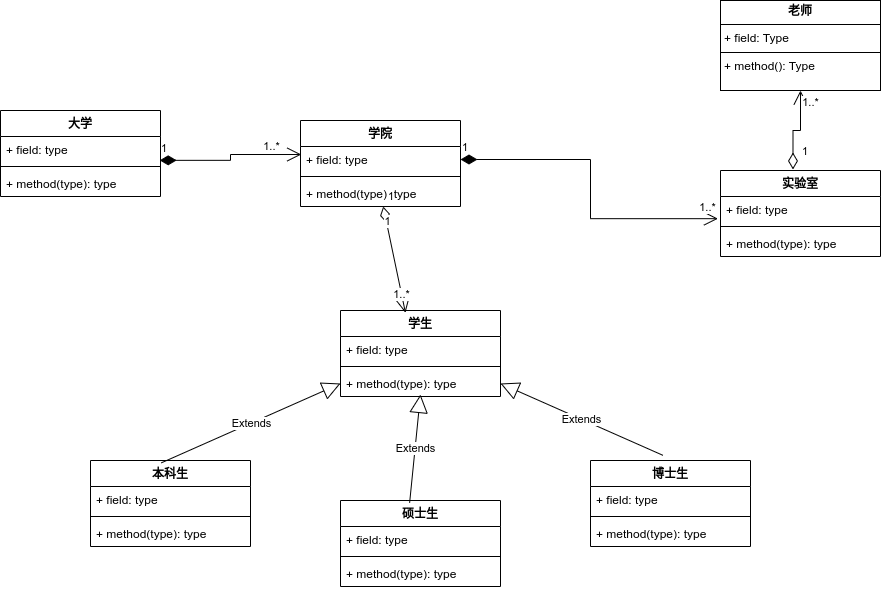

The diagram above was exported from draw.io. Its source (the exported page's mxGraphModel, read from the mxfile embedded in the PNG):
<mxGraphModel dx="1195" dy="756" grid="1" gridSize="10" guides="1" tooltips="1" connect="1" arrows="1" fold="1" page="1" pageScale="1" pageWidth="1654" pageHeight="1169" math="0" shadow="0">
  <root>
    <mxCell id="0" />
    <mxCell id="1" parent="0" />
    <mxCell id="AlZnWuu_ght38H8aBmKL-26" value="学院" style="swimlane;fontStyle=1;align=center;verticalAlign=top;childLayout=stackLayout;horizontal=1;startSize=26;horizontalStack=0;resizeParent=1;resizeParentMax=0;resizeLast=0;collapsible=1;marginBottom=0;whiteSpace=wrap;html=1;" vertex="1" parent="1">
      <mxGeometry x="470" y="170" width="160" height="86" as="geometry">
        <mxRectangle x="330" y="200" width="100" height="30" as="alternateBounds" />
      </mxGeometry>
    </mxCell>
    <mxCell id="AlZnWuu_ght38H8aBmKL-27" value="+ field: type" style="text;strokeColor=none;fillColor=none;align=left;verticalAlign=top;spacingLeft=4;spacingRight=4;overflow=hidden;rotatable=0;points=[[0,0.5],[1,0.5]];portConstraint=eastwest;whiteSpace=wrap;html=1;" vertex="1" parent="AlZnWuu_ght38H8aBmKL-26">
      <mxGeometry y="26" width="160" height="26" as="geometry" />
    </mxCell>
    <mxCell id="AlZnWuu_ght38H8aBmKL-28" value="" style="line;strokeWidth=1;fillColor=none;align=left;verticalAlign=middle;spacingTop=-1;spacingLeft=3;spacingRight=3;rotatable=0;labelPosition=right;points=[];portConstraint=eastwest;strokeColor=inherit;" vertex="1" parent="AlZnWuu_ght38H8aBmKL-26">
      <mxGeometry y="52" width="160" height="8" as="geometry" />
    </mxCell>
    <mxCell id="AlZnWuu_ght38H8aBmKL-29" value="+ method(type): type" style="text;strokeColor=none;fillColor=none;align=left;verticalAlign=top;spacingLeft=4;spacingRight=4;overflow=hidden;rotatable=0;points=[[0,0.5],[1,0.5]];portConstraint=eastwest;whiteSpace=wrap;html=1;" vertex="1" parent="AlZnWuu_ght38H8aBmKL-26">
      <mxGeometry y="60" width="160" height="26" as="geometry" />
    </mxCell>
    <mxCell id="AlZnWuu_ght38H8aBmKL-30" value="实验室&lt;div&gt;&lt;br&gt;&lt;/div&gt;" style="swimlane;fontStyle=1;align=center;verticalAlign=top;childLayout=stackLayout;horizontal=1;startSize=26;horizontalStack=0;resizeParent=1;resizeParentMax=0;resizeLast=0;collapsible=1;marginBottom=0;whiteSpace=wrap;html=1;" vertex="1" parent="1">
      <mxGeometry x="890" y="220" width="160" height="86" as="geometry">
        <mxRectangle x="330" y="200" width="100" height="30" as="alternateBounds" />
      </mxGeometry>
    </mxCell>
    <mxCell id="AlZnWuu_ght38H8aBmKL-31" value="+ field: type" style="text;strokeColor=none;fillColor=none;align=left;verticalAlign=top;spacingLeft=4;spacingRight=4;overflow=hidden;rotatable=0;points=[[0,0.5],[1,0.5]];portConstraint=eastwest;whiteSpace=wrap;html=1;" vertex="1" parent="AlZnWuu_ght38H8aBmKL-30">
      <mxGeometry y="26" width="160" height="26" as="geometry" />
    </mxCell>
    <mxCell id="AlZnWuu_ght38H8aBmKL-32" value="" style="line;strokeWidth=1;fillColor=none;align=left;verticalAlign=middle;spacingTop=-1;spacingLeft=3;spacingRight=3;rotatable=0;labelPosition=right;points=[];portConstraint=eastwest;strokeColor=inherit;" vertex="1" parent="AlZnWuu_ght38H8aBmKL-30">
      <mxGeometry y="52" width="160" height="8" as="geometry" />
    </mxCell>
    <mxCell id="AlZnWuu_ght38H8aBmKL-33" value="+ method(type): type" style="text;strokeColor=none;fillColor=none;align=left;verticalAlign=top;spacingLeft=4;spacingRight=4;overflow=hidden;rotatable=0;points=[[0,0.5],[1,0.5]];portConstraint=eastwest;whiteSpace=wrap;html=1;" vertex="1" parent="AlZnWuu_ght38H8aBmKL-30">
      <mxGeometry y="60" width="160" height="26" as="geometry" />
    </mxCell>
    <mxCell id="AlZnWuu_ght38H8aBmKL-34" value="学生" style="swimlane;fontStyle=1;align=center;verticalAlign=top;childLayout=stackLayout;horizontal=1;startSize=26;horizontalStack=0;resizeParent=1;resizeParentMax=0;resizeLast=0;collapsible=1;marginBottom=0;whiteSpace=wrap;html=1;" vertex="1" parent="1">
      <mxGeometry x="510" y="360" width="160" height="86" as="geometry" />
    </mxCell>
    <mxCell id="AlZnWuu_ght38H8aBmKL-35" value="+ field: type" style="text;strokeColor=none;fillColor=none;align=left;verticalAlign=top;spacingLeft=4;spacingRight=4;overflow=hidden;rotatable=0;points=[[0,0.5],[1,0.5]];portConstraint=eastwest;whiteSpace=wrap;html=1;" vertex="1" parent="AlZnWuu_ght38H8aBmKL-34">
      <mxGeometry y="26" width="160" height="26" as="geometry" />
    </mxCell>
    <mxCell id="AlZnWuu_ght38H8aBmKL-36" value="" style="line;strokeWidth=1;fillColor=none;align=left;verticalAlign=middle;spacingTop=-1;spacingLeft=3;spacingRight=3;rotatable=0;labelPosition=right;points=[];portConstraint=eastwest;strokeColor=inherit;" vertex="1" parent="AlZnWuu_ght38H8aBmKL-34">
      <mxGeometry y="52" width="160" height="8" as="geometry" />
    </mxCell>
    <mxCell id="AlZnWuu_ght38H8aBmKL-37" value="+ method(type): type" style="text;strokeColor=none;fillColor=none;align=left;verticalAlign=top;spacingLeft=4;spacingRight=4;overflow=hidden;rotatable=0;points=[[0,0.5],[1,0.5]];portConstraint=eastwest;whiteSpace=wrap;html=1;" vertex="1" parent="AlZnWuu_ght38H8aBmKL-34">
      <mxGeometry y="60" width="160" height="26" as="geometry" />
    </mxCell>
    <mxCell id="AlZnWuu_ght38H8aBmKL-39" value="&lt;p style=&quot;margin:0px;margin-top:4px;text-align:center;&quot;&gt;&lt;b&gt;老师&lt;/b&gt;&lt;/p&gt;&lt;hr size=&quot;1&quot; style=&quot;border-style:solid;&quot;&gt;&lt;p style=&quot;margin:0px;margin-left:4px;&quot;&gt;+ field: Type&lt;/p&gt;&lt;hr size=&quot;1&quot; style=&quot;border-style:solid;&quot;&gt;&lt;p style=&quot;margin:0px;margin-left:4px;&quot;&gt;+ method(): Type&lt;/p&gt;" style="verticalAlign=top;align=left;overflow=fill;html=1;whiteSpace=wrap;" vertex="1" parent="1">
      <mxGeometry x="890" y="50" width="160" height="90" as="geometry" />
    </mxCell>
    <mxCell id="AlZnWuu_ght38H8aBmKL-40" value="本科生" style="swimlane;fontStyle=1;align=center;verticalAlign=top;childLayout=stackLayout;horizontal=1;startSize=26;horizontalStack=0;resizeParent=1;resizeParentMax=0;resizeLast=0;collapsible=1;marginBottom=0;whiteSpace=wrap;html=1;" vertex="1" parent="1">
      <mxGeometry x="260" y="510" width="160" height="86" as="geometry" />
    </mxCell>
    <mxCell id="AlZnWuu_ght38H8aBmKL-41" value="+ field: type" style="text;strokeColor=none;fillColor=none;align=left;verticalAlign=top;spacingLeft=4;spacingRight=4;overflow=hidden;rotatable=0;points=[[0,0.5],[1,0.5]];portConstraint=eastwest;whiteSpace=wrap;html=1;" vertex="1" parent="AlZnWuu_ght38H8aBmKL-40">
      <mxGeometry y="26" width="160" height="26" as="geometry" />
    </mxCell>
    <mxCell id="AlZnWuu_ght38H8aBmKL-42" value="" style="line;strokeWidth=1;fillColor=none;align=left;verticalAlign=middle;spacingTop=-1;spacingLeft=3;spacingRight=3;rotatable=0;labelPosition=right;points=[];portConstraint=eastwest;strokeColor=inherit;" vertex="1" parent="AlZnWuu_ght38H8aBmKL-40">
      <mxGeometry y="52" width="160" height="8" as="geometry" />
    </mxCell>
    <mxCell id="AlZnWuu_ght38H8aBmKL-43" value="+ method(type): type" style="text;strokeColor=none;fillColor=none;align=left;verticalAlign=top;spacingLeft=4;spacingRight=4;overflow=hidden;rotatable=0;points=[[0,0.5],[1,0.5]];portConstraint=eastwest;whiteSpace=wrap;html=1;" vertex="1" parent="AlZnWuu_ght38H8aBmKL-40">
      <mxGeometry y="60" width="160" height="26" as="geometry" />
    </mxCell>
    <mxCell id="AlZnWuu_ght38H8aBmKL-44" value="硕士生" style="swimlane;fontStyle=1;align=center;verticalAlign=top;childLayout=stackLayout;horizontal=1;startSize=26;horizontalStack=0;resizeParent=1;resizeParentMax=0;resizeLast=0;collapsible=1;marginBottom=0;whiteSpace=wrap;html=1;" vertex="1" parent="1">
      <mxGeometry x="510" y="550" width="160" height="86" as="geometry" />
    </mxCell>
    <mxCell id="AlZnWuu_ght38H8aBmKL-45" value="+ field: type" style="text;strokeColor=none;fillColor=none;align=left;verticalAlign=top;spacingLeft=4;spacingRight=4;overflow=hidden;rotatable=0;points=[[0,0.5],[1,0.5]];portConstraint=eastwest;whiteSpace=wrap;html=1;" vertex="1" parent="AlZnWuu_ght38H8aBmKL-44">
      <mxGeometry y="26" width="160" height="26" as="geometry" />
    </mxCell>
    <mxCell id="AlZnWuu_ght38H8aBmKL-46" value="" style="line;strokeWidth=1;fillColor=none;align=left;verticalAlign=middle;spacingTop=-1;spacingLeft=3;spacingRight=3;rotatable=0;labelPosition=right;points=[];portConstraint=eastwest;strokeColor=inherit;" vertex="1" parent="AlZnWuu_ght38H8aBmKL-44">
      <mxGeometry y="52" width="160" height="8" as="geometry" />
    </mxCell>
    <mxCell id="AlZnWuu_ght38H8aBmKL-47" value="+ method(type): type" style="text;strokeColor=none;fillColor=none;align=left;verticalAlign=top;spacingLeft=4;spacingRight=4;overflow=hidden;rotatable=0;points=[[0,0.5],[1,0.5]];portConstraint=eastwest;whiteSpace=wrap;html=1;" vertex="1" parent="AlZnWuu_ght38H8aBmKL-44">
      <mxGeometry y="60" width="160" height="26" as="geometry" />
    </mxCell>
    <mxCell id="AlZnWuu_ght38H8aBmKL-49" value="博士生" style="swimlane;fontStyle=1;align=center;verticalAlign=top;childLayout=stackLayout;horizontal=1;startSize=26;horizontalStack=0;resizeParent=1;resizeParentMax=0;resizeLast=0;collapsible=1;marginBottom=0;whiteSpace=wrap;html=1;" vertex="1" parent="1">
      <mxGeometry x="760" y="510" width="160" height="86" as="geometry" />
    </mxCell>
    <mxCell id="AlZnWuu_ght38H8aBmKL-50" value="+ field: type" style="text;strokeColor=none;fillColor=none;align=left;verticalAlign=top;spacingLeft=4;spacingRight=4;overflow=hidden;rotatable=0;points=[[0,0.5],[1,0.5]];portConstraint=eastwest;whiteSpace=wrap;html=1;" vertex="1" parent="AlZnWuu_ght38H8aBmKL-49">
      <mxGeometry y="26" width="160" height="26" as="geometry" />
    </mxCell>
    <mxCell id="AlZnWuu_ght38H8aBmKL-51" value="" style="line;strokeWidth=1;fillColor=none;align=left;verticalAlign=middle;spacingTop=-1;spacingLeft=3;spacingRight=3;rotatable=0;labelPosition=right;points=[];portConstraint=eastwest;strokeColor=inherit;" vertex="1" parent="AlZnWuu_ght38H8aBmKL-49">
      <mxGeometry y="52" width="160" height="8" as="geometry" />
    </mxCell>
    <mxCell id="AlZnWuu_ght38H8aBmKL-52" value="+ method(type): type" style="text;strokeColor=none;fillColor=none;align=left;verticalAlign=top;spacingLeft=4;spacingRight=4;overflow=hidden;rotatable=0;points=[[0,0.5],[1,0.5]];portConstraint=eastwest;whiteSpace=wrap;html=1;" vertex="1" parent="AlZnWuu_ght38H8aBmKL-49">
      <mxGeometry y="60" width="160" height="26" as="geometry" />
    </mxCell>
    <mxCell id="AlZnWuu_ght38H8aBmKL-53" value="Extends" style="endArrow=block;endSize=16;endFill=0;html=1;rounded=0;exitX=0.443;exitY=0.027;exitDx=0;exitDy=0;exitPerimeter=0;entryX=0;entryY=0.5;entryDx=0;entryDy=0;" edge="1" parent="1" source="AlZnWuu_ght38H8aBmKL-40" target="AlZnWuu_ght38H8aBmKL-37">
      <mxGeometry width="160" relative="1" as="geometry">
        <mxPoint x="460" y="330" as="sourcePoint" />
        <mxPoint x="620" y="330" as="targetPoint" />
      </mxGeometry>
    </mxCell>
    <mxCell id="AlZnWuu_ght38H8aBmKL-54" value="Extends" style="endArrow=block;endSize=16;endFill=0;html=1;rounded=0;exitX=0.432;exitY=0.027;exitDx=0;exitDy=0;exitPerimeter=0;entryX=0.5;entryY=0.923;entryDx=0;entryDy=0;entryPerimeter=0;" edge="1" parent="1" source="AlZnWuu_ght38H8aBmKL-44" target="AlZnWuu_ght38H8aBmKL-37">
      <mxGeometry width="160" relative="1" as="geometry">
        <mxPoint x="480.12" y="509.68" as="sourcePoint" />
        <mxPoint x="659.12" y="430.68" as="targetPoint" />
      </mxGeometry>
    </mxCell>
    <mxCell id="AlZnWuu_ght38H8aBmKL-55" value="Extends" style="endArrow=block;endSize=16;endFill=0;html=1;rounded=0;exitX=0.453;exitY=-0.06;exitDx=0;exitDy=0;exitPerimeter=0;entryX=1;entryY=0.5;entryDx=0;entryDy=0;" edge="1" parent="1" source="AlZnWuu_ght38H8aBmKL-49" target="AlZnWuu_ght38H8aBmKL-37">
      <mxGeometry width="160" relative="1" as="geometry">
        <mxPoint x="769" y="509.68" as="sourcePoint" />
        <mxPoint x="790" y="441.68" as="targetPoint" />
      </mxGeometry>
    </mxCell>
    <mxCell id="AlZnWuu_ght38H8aBmKL-57" value="大学" style="swimlane;fontStyle=1;align=center;verticalAlign=top;childLayout=stackLayout;horizontal=1;startSize=26;horizontalStack=0;resizeParent=1;resizeParentMax=0;resizeLast=0;collapsible=1;marginBottom=0;whiteSpace=wrap;html=1;" vertex="1" parent="1">
      <mxGeometry x="170" y="160" width="160" height="86" as="geometry" />
    </mxCell>
    <mxCell id="AlZnWuu_ght38H8aBmKL-58" value="+ field: type" style="text;strokeColor=none;fillColor=none;align=left;verticalAlign=top;spacingLeft=4;spacingRight=4;overflow=hidden;rotatable=0;points=[[0,0.5],[1,0.5]];portConstraint=eastwest;whiteSpace=wrap;html=1;" vertex="1" parent="AlZnWuu_ght38H8aBmKL-57">
      <mxGeometry y="26" width="160" height="26" as="geometry" />
    </mxCell>
    <mxCell id="AlZnWuu_ght38H8aBmKL-59" value="" style="line;strokeWidth=1;fillColor=none;align=left;verticalAlign=middle;spacingTop=-1;spacingLeft=3;spacingRight=3;rotatable=0;labelPosition=right;points=[];portConstraint=eastwest;strokeColor=inherit;" vertex="1" parent="AlZnWuu_ght38H8aBmKL-57">
      <mxGeometry y="52" width="160" height="8" as="geometry" />
    </mxCell>
    <mxCell id="AlZnWuu_ght38H8aBmKL-60" value="+ method(type): type" style="text;strokeColor=none;fillColor=none;align=left;verticalAlign=top;spacingLeft=4;spacingRight=4;overflow=hidden;rotatable=0;points=[[0,0.5],[1,0.5]];portConstraint=eastwest;whiteSpace=wrap;html=1;" vertex="1" parent="AlZnWuu_ght38H8aBmKL-57">
      <mxGeometry y="60" width="160" height="26" as="geometry" />
    </mxCell>
    <mxCell id="AlZnWuu_ght38H8aBmKL-61" value="1" style="endArrow=open;html=1;endSize=12;startArrow=diamondThin;startSize=14;startFill=1;edgeStyle=orthogonalEdgeStyle;align=left;verticalAlign=bottom;rounded=0;entryX=0.005;entryY=0.308;entryDx=0;entryDy=0;entryPerimeter=0;exitX=0.995;exitY=0.917;exitDx=0;exitDy=0;exitPerimeter=0;" edge="1" parent="1" source="AlZnWuu_ght38H8aBmKL-58" target="AlZnWuu_ght38H8aBmKL-27">
      <mxGeometry x="-1" y="3" relative="1" as="geometry">
        <mxPoint x="320" y="202.57999999999998" as="sourcePoint" />
        <mxPoint x="450" y="203" as="targetPoint" />
      </mxGeometry>
    </mxCell>
    <mxCell id="AlZnWuu_ght38H8aBmKL-68" value="1..*" style="edgeLabel;html=1;align=center;verticalAlign=middle;resizable=0;points=[];" vertex="1" connectable="0" parent="AlZnWuu_ght38H8aBmKL-61">
      <mxGeometry x="0.8422" y="-2" relative="1" as="geometry">
        <mxPoint x="-19" y="-10" as="offset" />
      </mxGeometry>
    </mxCell>
    <mxCell id="AlZnWuu_ght38H8aBmKL-63" value="1" style="endArrow=open;html=1;endSize=12;startArrow=diamondThin;startSize=14;startFill=1;edgeStyle=orthogonalEdgeStyle;align=left;verticalAlign=bottom;rounded=0;entryX=-0.016;entryY=0.853;entryDx=0;entryDy=0;entryPerimeter=0;" edge="1" parent="1" source="AlZnWuu_ght38H8aBmKL-27" target="AlZnWuu_ght38H8aBmKL-31">
      <mxGeometry x="-1" y="3" relative="1" as="geometry">
        <mxPoint x="650" y="246" as="sourcePoint" />
        <mxPoint x="810" y="246" as="targetPoint" />
      </mxGeometry>
    </mxCell>
    <mxCell id="AlZnWuu_ght38H8aBmKL-69" value="1..*" style="edgeLabel;html=1;align=center;verticalAlign=middle;resizable=0;points=[];" vertex="1" connectable="0" parent="AlZnWuu_ght38H8aBmKL-63">
      <mxGeometry x="0.9341" y="1" relative="1" as="geometry">
        <mxPoint y="-11" as="offset" />
      </mxGeometry>
    </mxCell>
    <mxCell id="AlZnWuu_ght38H8aBmKL-64" value="1" style="endArrow=open;html=1;endSize=12;startArrow=diamondThin;startSize=14;startFill=0;align=left;verticalAlign=bottom;rounded=0;entryX=0.406;entryY=0.027;entryDx=0;entryDy=0;entryPerimeter=0;" edge="1" parent="1" source="AlZnWuu_ght38H8aBmKL-29" target="AlZnWuu_ght38H8aBmKL-34">
      <mxGeometry x="-1" y="3" relative="1" as="geometry">
        <mxPoint x="575" y="250" as="sourcePoint" />
        <mxPoint x="770" y="280" as="targetPoint" />
      </mxGeometry>
    </mxCell>
    <mxCell id="AlZnWuu_ght38H8aBmKL-71" value="1..*" style="edgeLabel;html=1;align=center;verticalAlign=middle;resizable=0;points=[];" vertex="1" connectable="0" parent="AlZnWuu_ght38H8aBmKL-64">
      <mxGeometry x="0.6383" relative="1" as="geometry">
        <mxPoint as="offset" />
      </mxGeometry>
    </mxCell>
    <mxCell id="AlZnWuu_ght38H8aBmKL-72" value="1" style="edgeLabel;html=1;align=center;verticalAlign=middle;resizable=0;points=[];" vertex="1" connectable="0" parent="AlZnWuu_ght38H8aBmKL-64">
      <mxGeometry x="-0.7213" y="1" relative="1" as="geometry">
        <mxPoint as="offset" />
      </mxGeometry>
    </mxCell>
    <mxCell id="AlZnWuu_ght38H8aBmKL-66" value="1" style="endArrow=open;html=1;endSize=12;startArrow=diamondThin;startSize=14;startFill=0;edgeStyle=orthogonalEdgeStyle;align=left;verticalAlign=bottom;rounded=0;exitX=0.453;exitY=-0.012;exitDx=0;exitDy=0;exitPerimeter=0;entryX=0.5;entryY=1;entryDx=0;entryDy=0;" edge="1" parent="1" source="AlZnWuu_ght38H8aBmKL-30" target="AlZnWuu_ght38H8aBmKL-39">
      <mxGeometry x="-0.7886" y="-8" relative="1" as="geometry">
        <mxPoint x="890" y="170" as="sourcePoint" />
        <mxPoint x="1050" y="170" as="targetPoint" />
        <mxPoint as="offset" />
      </mxGeometry>
    </mxCell>
    <mxCell id="AlZnWuu_ght38H8aBmKL-70" value="1..*" style="edgeLabel;html=1;align=center;verticalAlign=middle;resizable=0;points=[];" vertex="1" connectable="0" parent="AlZnWuu_ght38H8aBmKL-66">
      <mxGeometry x="0.7424" y="1" relative="1" as="geometry">
        <mxPoint x="11" as="offset" />
      </mxGeometry>
    </mxCell>
  </root>
</mxGraphModel>